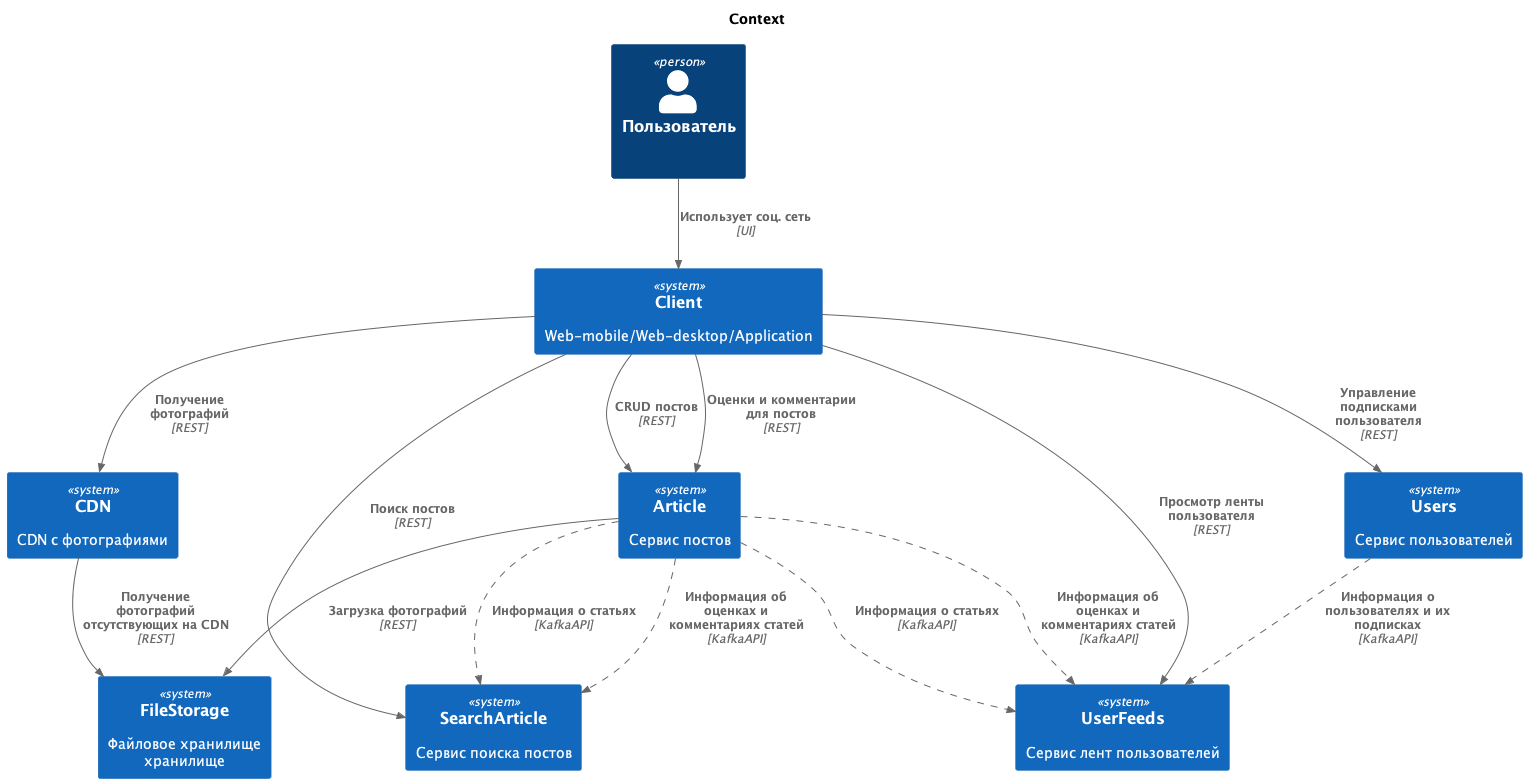

The diagram above was rendered by PlantUML. Its source (embedded in the PNG):
@startuml
!include <C4/C4_Context>
AddRelTag("async", $lineStyle=DashedLine())

title Context

Person(customer, "Пользователь", " ")

System(client, "Client", "Web-mobile/Web-desktop/Application")

System(cdn, "CDN", "CDN с фотографиями")
System(file_storage, "FileStorage", "Файловое хранилище хранилище")

System(service.articles, "Article", "Сервис постов")
System(service.search_articles, "SearchArticle", "Сервис поиска постов")
System(service.users, "Users", "Сервис пользователей")
System(service.user_feeds, "UserFeeds", "Сервис лент пользователей")

Rel(customer, client, "Использует соц. сеть", "UI")
Rel(client, cdn, "Получение фотографий", "REST")
Rel(cdn, file_storage, "Получение фотографий отсутствующих на CDN", "REST")
Rel(service.articles, file_storage, "Загрузка фотографий", "REST")

Rel(client, service.articles, "CRUD постов", "REST")
Rel(client, service.articles, "Оценки и комментарии для постов", "REST")
Rel(client, service.search_articles, "Поиск постов", "REST")
Rel(client, service.users, "Управление подписками пользователя", "REST")
Rel(client, service.user_feeds, "Просмотр ленты пользователя", "REST")

Rel(service.articles, service.search_articles, "Информация о статьях", "KafkaAPI", $tags="async")
Rel(service.articles, service.search_articles, "Информация об оценках и комментариях статей", "KafkaAPI", $tags="async")
Rel(service.articles, service.user_feeds, "Информация о статьях", "KafkaAPI", $tags="async")
Rel(service.articles, service.user_feeds, "Информация об оценках и комментариях статей", "KafkaAPI", $tags="async")
Rel(service.users, service.user_feeds, "Информация о пользователях и их подписках", "KafkaAPI", $tags="async")

@enduml